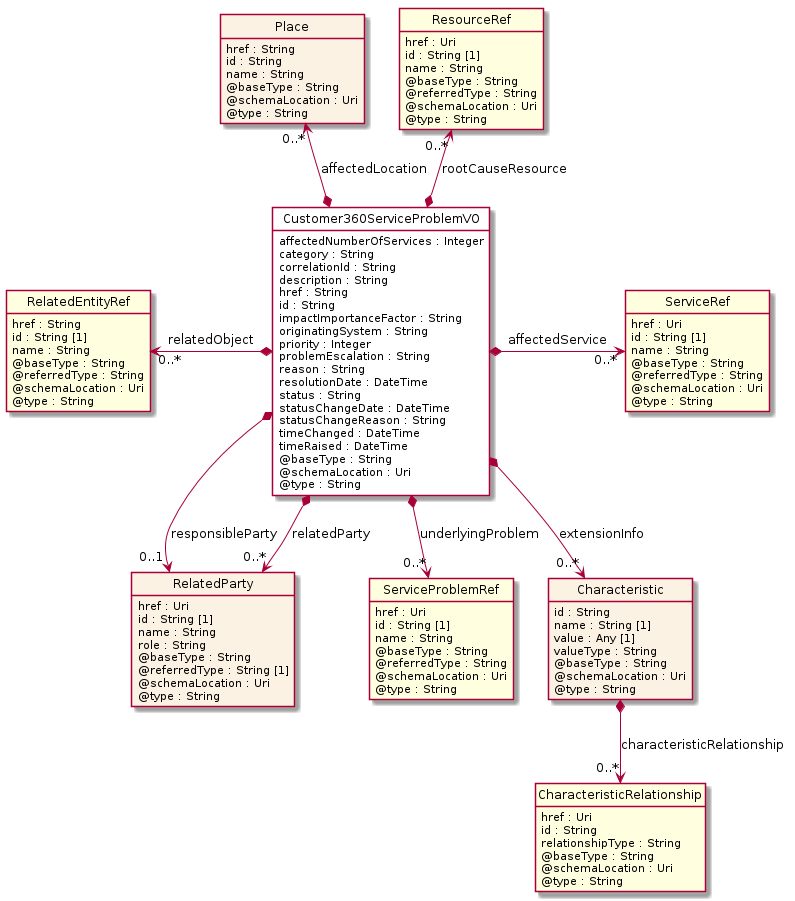

The diagram above was rendered by PlantUML. Its source (embedded in the PNG):
@startuml
hide circle
hide methods
hide stereotype
show <<Enumeration>> stereotype
skinparam class {
   BackgroundColor<<Enumeration>> #E6F5F7
   BackgroundColor<<Ref>> #FFFFE0
   BackgroundColor<<Pivot>> #FFFFFFF
   BackgroundColor<<SimpleType>> #E2F0DA
   BackgroundColor #FCF2E3
}

class Customer360ServiceProblemVO <<Pivot>> {
    affectedNumberOfServices : Integer
    category : String
    correlationId : String
    description : String
    href : String
    id : String
    impactImportanceFactor : String
    originatingSystem : String
    priority : Integer
    problemEscalation : String
    reason : String
    resolutionDate : DateTime
    status : String
    statusChangeDate : DateTime
    statusChangeReason : String
    timeChanged : DateTime
    timeRaised : DateTime
    @baseType : String
    @schemaLocation : Uri
    @type : String
}

class RelatedParty  {
    href : Uri
    id : String [1]
    name : String
    role : String
    @baseType : String
    @referredType : String [1]
    @schemaLocation : Uri
    @type : String
}

class ServiceProblemRef  <<Ref>> {
    href : Uri
    id : String [1]
    name : String
    @baseType : String
    @referredType : String
    @schemaLocation : Uri
    @type : String
}

class ServiceRef  <<Ref>> {
    href : Uri
    id : String [1]
    name : String
    @baseType : String
    @referredType : String
    @schemaLocation : Uri
    @type : String
}

class Characteristic  {
    id : String
    name : String [1]
    value : Any [1]
    valueType : String
    @baseType : String
    @schemaLocation : Uri
    @type : String
}

class CharacteristicRelationship  <<Ref>> {
    href : Uri
    id : String
    relationshipType : String
    @baseType : String
    @schemaLocation : Uri
    @type : String
}

class RelatedEntityRef  <<Ref>> {
    href : String
    id : String [1]
    name : String
    @baseType : String
    @referredType : String
    @schemaLocation : Uri
    @type : String
}

class Place  {
    href : String
    id : String
    name : String
    @baseType : String
    @schemaLocation : Uri
    @type : String
}

class ResourceRef  <<Ref>> {
    href : Uri
    id : String [1]
    name : String
    @baseType : String
    @referredType : String
    @schemaLocation : Uri
    @type : String
}

RelatedEntityRef "0..*" <-left-* Customer360ServiceProblemVO : relatedObject

Customer360ServiceProblemVO *-right-> "0..*" ServiceRef : affectedService

Place "0..*" <--* Customer360ServiceProblemVO : affectedLocation

ResourceRef "0..*" <--* Customer360ServiceProblemVO : rootCauseResource

Customer360ServiceProblemVO *-->  "0..*" ServiceProblemRef : underlyingProblem

Customer360ServiceProblemVO *-->  "0..1" RelatedParty : responsibleParty

Customer360ServiceProblemVO *-->  "0..*" RelatedParty : relatedParty

Customer360ServiceProblemVO *-->  "0..*" Characteristic : extensionInfo

Characteristic *-->  "0..*" CharacteristicRelationship : characteristicRelationship

@enduml